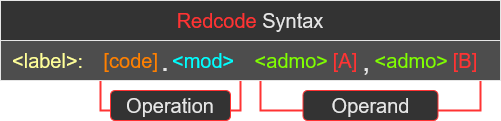

The diagram above was exported from draw.io. Its source (the exported page's mxGraphModel, read from the mxfile embedded in the PNG):
<mxGraphModel dx="1422" dy="833" grid="1" gridSize="10" guides="1" tooltips="1" connect="1" arrows="1" fold="1" page="1" pageScale="1" pageWidth="1169" pageHeight="827" math="0" shadow="0">
  <root>
    <mxCell id="0" />
    <mxCell id="1" parent="0" />
    <mxCell id="egcJdVAnb8k2VEZT4C_X-12" value="" style="rounded=0;whiteSpace=wrap;html=1;labelBorderColor=none;fontSize=20;fontColor=#E6E6E6;strokeColor=#FF3333;fillColor=none;strokeWidth=2;" vertex="1" parent="1">
      <mxGeometry x="300" y="90" width="220" height="60" as="geometry" />
    </mxCell>
    <mxCell id="egcJdVAnb8k2VEZT4C_X-11" value="" style="rounded=0;whiteSpace=wrap;html=1;labelBorderColor=none;fontSize=20;fontColor=#E6E6E6;strokeColor=#FF3333;fillColor=none;strokeWidth=2;" vertex="1" parent="1">
      <mxGeometry x="140" y="90" width="140" height="60" as="geometry" />
    </mxCell>
    <mxCell id="QBEPwIXxKkcTjQynYgeu-2" value="" style="rounded=0;whiteSpace=wrap;html=1;labelBackgroundColor=none;fontSize=20;fontColor=#999999;strokeWidth=1;fillColor=#4D4D4D;strokeColor=#E6E6E6;" parent="1" vertex="1">
      <mxGeometry x="40" y="80" width="500" height="40" as="geometry" />
    </mxCell>
    <mxCell id="QBEPwIXxKkcTjQynYgeu-1" value="&lt;font&gt;&amp;lt;label&amp;gt;&lt;/font&gt;:" style="rounded=0;whiteSpace=wrap;html=1;fontSize=20;labelBackgroundColor=none;fillColor=none;strokeWidth=1;fontColor=#FFFF99;align=left;strokeColor=none;" parent="1" vertex="1">
      <mxGeometry x="50" y="80" width="80" height="40" as="geometry" />
    </mxCell>
    <mxCell id="QBEPwIXxKkcTjQynYgeu-3" value="[code]" style="rounded=0;whiteSpace=wrap;html=1;fontSize=20;labelBackgroundColor=none;fillColor=none;strokeWidth=1;fontColor=#FF8000;align=right;strokeColor=none;" parent="1" vertex="1">
      <mxGeometry x="140" y="80" width="60" height="40" as="geometry" />
    </mxCell>
    <mxCell id="QBEPwIXxKkcTjQynYgeu-4" value="&lt;font&gt;&amp;lt;mod&amp;gt;&lt;/font&gt;" style="rounded=0;whiteSpace=wrap;html=1;fontSize=20;labelBackgroundColor=none;fillColor=none;strokeWidth=1;fontColor=#00FFFF;align=left;strokeColor=none;" parent="1" vertex="1">
      <mxGeometry x="210" y="80" width="70" height="40" as="geometry" />
    </mxCell>
    <mxCell id="QBEPwIXxKkcTjQynYgeu-5" value="&amp;lt;admo&amp;gt;" style="rounded=0;whiteSpace=wrap;html=1;fontSize=20;labelBackgroundColor=none;fillColor=none;strokeWidth=1;fontColor=#80FF00;align=right;strokeColor=none;" parent="1" vertex="1">
      <mxGeometry x="290" y="80" width="80" height="40" as="geometry" />
    </mxCell>
    <mxCell id="QBEPwIXxKkcTjQynYgeu-6" value="&lt;div&gt;[A]&lt;/div&gt;" style="rounded=0;whiteSpace=wrap;html=1;fontSize=20;labelBackgroundColor=none;fillColor=none;strokeWidth=1;fontColor=#FF3333;align=center;strokeColor=none;" parent="1" vertex="1">
      <mxGeometry x="370" y="80" width="30" height="40" as="geometry" />
    </mxCell>
    <mxCell id="QBEPwIXxKkcTjQynYgeu-8" value="&amp;lt;admo&amp;gt;" style="rounded=0;whiteSpace=wrap;html=1;fontSize=20;labelBackgroundColor=none;fillColor=none;strokeWidth=1;fontColor=#80FF00;align=right;strokeColor=none;" parent="1" vertex="1">
      <mxGeometry x="410" y="80" width="80" height="40" as="geometry" />
    </mxCell>
    <mxCell id="QBEPwIXxKkcTjQynYgeu-9" value="&lt;div&gt;[B]&lt;/div&gt;" style="rounded=0;whiteSpace=wrap;html=1;fontSize=20;labelBackgroundColor=none;fillColor=none;strokeWidth=1;fontColor=#FF3333;align=center;strokeColor=none;" parent="1" vertex="1">
      <mxGeometry x="490" y="80" width="30" height="40" as="geometry" />
    </mxCell>
    <mxCell id="QBEPwIXxKkcTjQynYgeu-10" value="," style="rounded=0;whiteSpace=wrap;html=1;fontSize=30;labelBackgroundColor=none;fillColor=none;strokeWidth=1;fontColor=#E6E6E6;align=left;strokeColor=none;" parent="1" vertex="1">
      <mxGeometry x="400" y="80" width="10" height="40" as="geometry" />
    </mxCell>
    <mxCell id="QBEPwIXxKkcTjQynYgeu-12" value="." style="rounded=0;whiteSpace=wrap;html=1;fontSize=30;labelBackgroundColor=none;fillColor=none;strokeWidth=1;fontColor=#E6E6E6;align=center;strokeColor=none;" parent="1" vertex="1">
      <mxGeometry x="200" y="80" width="10" height="40" as="geometry" />
    </mxCell>
    <mxCell id="QBEPwIXxKkcTjQynYgeu-15" value="&lt;font color=&quot;#FF3333&quot;&gt;Redcode &lt;/font&gt;&lt;font color=&quot;#E6E6E6&quot;&gt;Syntax&lt;/font&gt;" style="rounded=0;whiteSpace=wrap;html=1;labelBackgroundColor=none;fontSize=20;fontColor=#CCCCCC;strokeColor=#E6E6E6;strokeWidth=1;fillColor=#333333;" parent="1" vertex="1">
      <mxGeometry x="40" y="40" width="500" height="40" as="geometry" />
    </mxCell>
    <mxCell id="egcJdVAnb8k2VEZT4C_X-9" value="Operand" style="rounded=1;whiteSpace=wrap;html=1;labelBorderColor=none;fontSize=20;fontColor=#E6E6E6;strokeColor=#FF3333;fillColor=#333333;verticalAlign=middle;align=center;" vertex="1" parent="1">
      <mxGeometry x="342.5" y="130" width="135" height="30" as="geometry" />
    </mxCell>
    <mxCell id="egcJdVAnb8k2VEZT4C_X-6" value="Operation" style="rounded=1;whiteSpace=wrap;html=1;labelBorderColor=none;fontSize=20;fontColor=#E6E6E6;strokeColor=#FF3333;fillColor=#333333;verticalAlign=middle;align=center;" vertex="1" parent="1">
      <mxGeometry x="150" y="130" width="120" height="30" as="geometry" />
    </mxCell>
  </root>
</mxGraphModel>